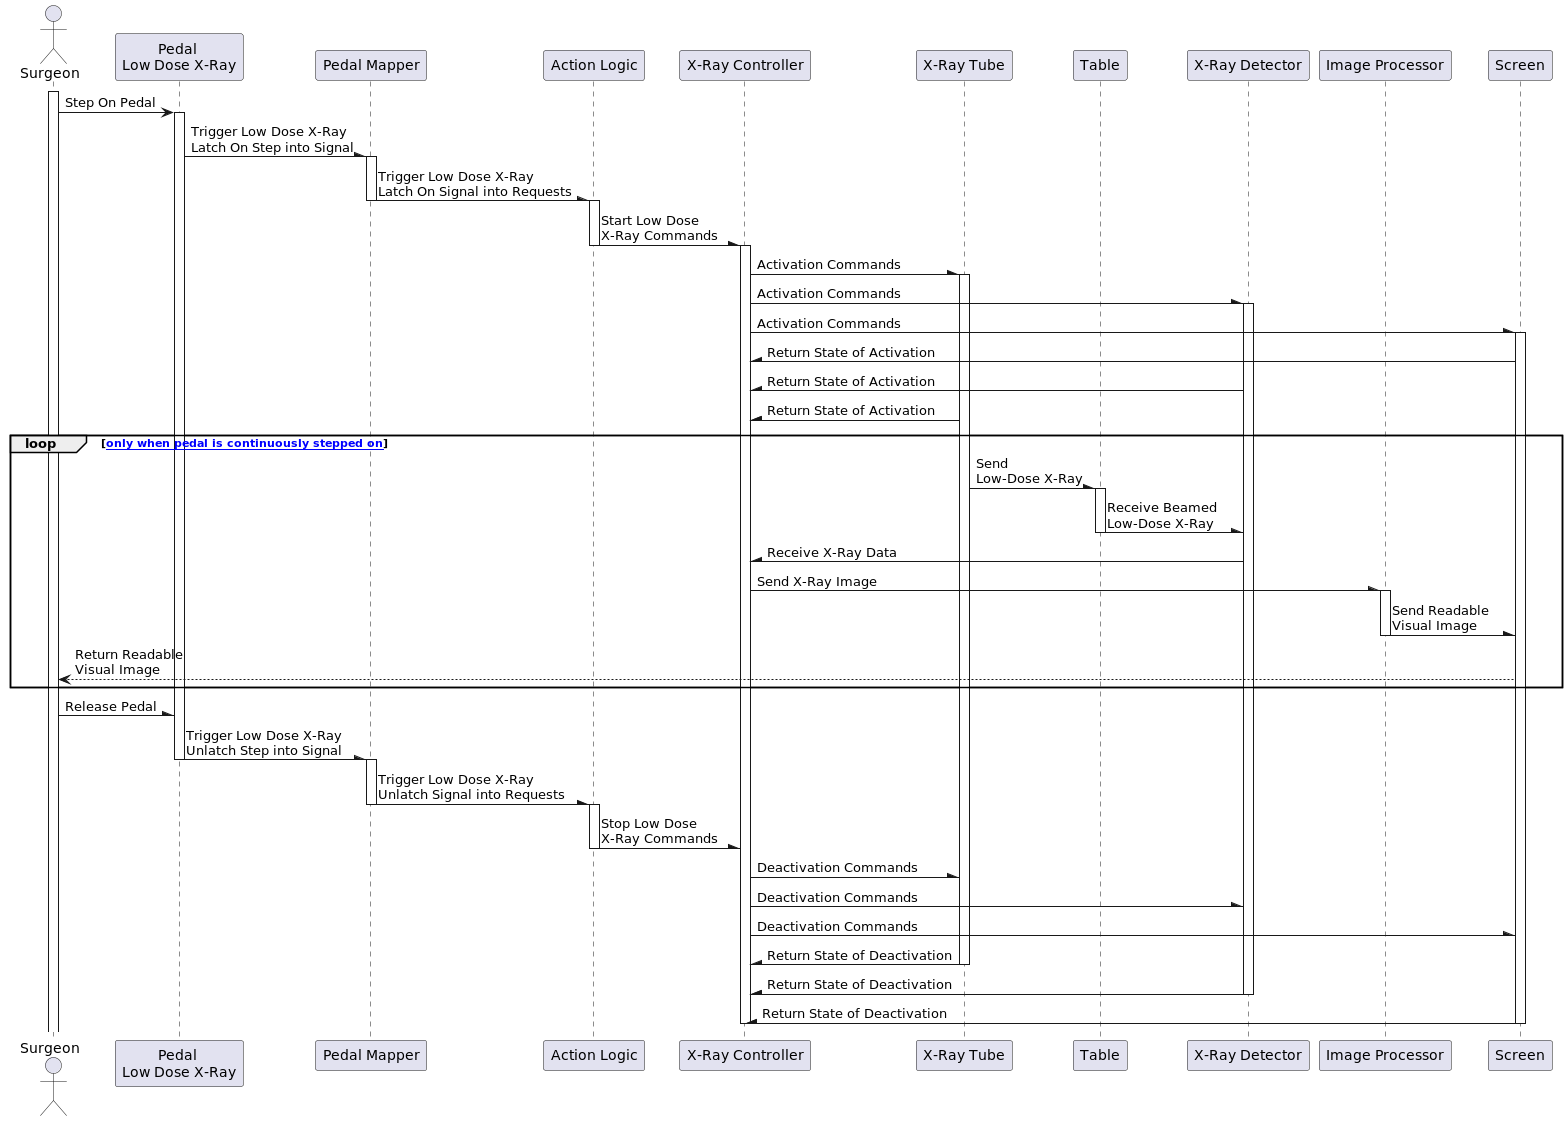

The diagram above was rendered by PlantUML. Its source (embedded in the PNG):
@startuml sequence-pedal-1

actor "Surgeon" as actor_surgeon
participant "Pedal \nLow Dose X-Ray" as participant_pedal_low
participant "Pedal Mapper" as participant_pedal_mapper

participant "Action Logic" as participant_act_log
participant "X-Ray Controller" as participant_xray_control

participant "X-Ray Tube" as participant_xray_tube
participant "Table" as participant_table
participant "X-Ray Detector" as participant_xray_detector
participant "Image Processor" as participant_image_proc
participant "Screen" as participant_screen

' Design Part 1 - Start from Surgeon to Pedal Mapper
activate actor_surgeon
actor_surgeon -> participant_pedal_low: Step On Pedal
activate participant_pedal_low
participant_pedal_low -\ participant_pedal_mapper: Trigger Low Dose X-Ray \nLatch On Step into Signal
activate participant_pedal_mapper
participant_pedal_mapper -\ participant_act_log: Trigger Low Dose X-Ray \nLatch On Signal into Requests
deactivate participant_pedal_mapper
' Design Part 1 - End of Pedal Mapper

' Design Part 2 - Activation Commands Onwards
activate participant_act_log
participant_act_log -\ participant_xray_control: Start Low Dose \nX-Ray Commands
deactivate participant_act_log
activate participant_xray_control

participant_xray_control -\ participant_xray_tube: Activation Commands
activate participant_xray_tube
participant_xray_control -\ participant_xray_detector: Activation Commands
activate participant_xray_detector
participant_xray_control -\ participant_screen: Activation Commands
activate participant_screen

participant_xray_control /- participant_screen: Return State of Activation
'deactivate participant_screen
participant_xray_control /- participant_xray_detector: Return State of Activation
'deactivate participant_xray_detector
participant_xray_control /- participant_xray_tube: Return State of Activation
'deactivate participant_xray_tube

loop [[loop only when pedal is continuously stepped on]]
participant_xray_tube -\ participant_table: Send \nLow-Dose X-Ray
activate participant_table
participant_table -\ participant_xray_detector: Receive Beamed \nLow-Dose X-Ray
deactivate participant_table
participant_xray_control /- participant_xray_detector: Receive X-Ray Data
participant_xray_control -\ participant_image_proc: Send X-Ray Image
activate participant_image_proc
participant_image_proc -\ participant_screen: Send Readable \nVisual Image
deactivate participant_image_proc
actor_surgeon <-- participant_screen: Return Readable \nVisual Image
end
' Design Part 2 - End of Activation Commands

' Design Part 3 - Start from Surgeon to Pedal Mapper
actor_surgeon -\ participant_pedal_low: Release Pedal
participant_pedal_low -\ participant_pedal_mapper: Trigger Low Dose X-Ray \nUnlatch Step into Signal
deactivate participant_pedal_low
activate participant_pedal_mapper
participant_pedal_mapper -\ participant_act_log: Trigger Low Dose X-Ray \nUnlatch Signal into Requests
deactivate participant_pedal_mapper
' Design Part 3 - End of Pedal Mapper

' Design Part 4 - Deactivation Commands Onwards
activate participant_act_log
participant_act_log -\ participant_xray_control: Stop Low Dose \nX-Ray Commands
deactivate participant_act_log
'activate participant_xray_control

participant_xray_control -\ participant_xray_tube: Deactivation Commands
'activate participant_xray_tube
participant_xray_control -\ participant_xray_detector: Deactivation Commands
'activate participant_xray_detector
participant_xray_control -\ participant_screen: Deactivation Commands
'activate participant_screen

participant_xray_control /- participant_xray_tube: Return State of Deactivation
deactivate participant_xray_tube
participant_xray_control /- participant_xray_detector: Return State of Deactivation
deactivate participant_xray_detector
participant_xray_control /- participant_screen: Return State of Deactivation
deactivate participant_screen
deactivate participant_xray_control
' Design Part 4 - End of Deactivation Commands

@enduml